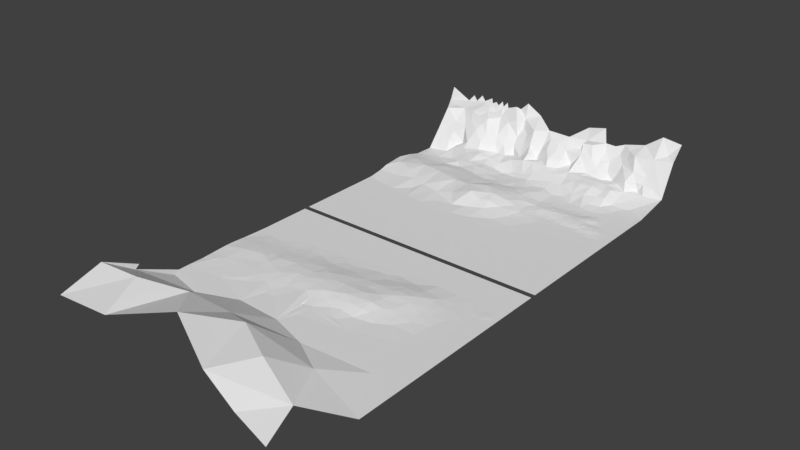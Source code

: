 # Source: CheckPoint.blend  (saved by Blender 2.78.0; exported with 4.5.12 LTS)
import bpy
from mathutils import Matrix  # noqa: F401  (used for matrix-valued properties, if any)

bpy.ops.wm.read_factory_settings(use_empty=True)
scene = bpy.context.scene
scene.name = 'Scene'

# ---- collections
col_collection_1 = bpy.data.collections.new('Collection 1'); scene.collection.children.link(col_collection_1)

# ---- materials (node trees are filled in below, after node groups)
mat_droga = bpy.data.materials.new('Droga')
mat_droga.alpha_threshold = 0.0
mat_droga.use_transparent_shadow = False
mat_droga.roughness = 0.5
mat_trawa = bpy.data.materials.new('Trawa')
mat_trawa.alpha_threshold = 0.0
mat_trawa.use_transparent_shadow = False
mat_trawa.roughness = 0.5
mat_chodnik = bpy.data.materials.new('Chodnik')
mat_chodnik.alpha_threshold = 0.0
mat_chodnik.use_transparent_shadow = False
mat_chodnik.roughness = 0.5
mat_kraweznik = bpy.data.materials.new('Kraweznik')
mat_kraweznik.alpha_threshold = 0.0
mat_kraweznik.use_transparent_shadow = False
mat_kraweznik.roughness = 0.5
mat_skala = bpy.data.materials.new('Skala')
mat_skala.alpha_threshold = 0.0
mat_skala.use_transparent_shadow = False
mat_skala.roughness = 0.5

# ---- material node trees

# ---- world
world_world = bpy.data.worlds.new('World'); scene.world = world_world
world_world.color = (0.05088, 0.05088, 0.05088)
world_world.use_sun_shadow = False
world_world.sun_shadow_jitter_overblur = 0.0
world_world.cycles.sampling_method = 'MANUAL'

# ---- meshes
me_plane = bpy.data.meshes.new('Plane')
me_plane.from_pydata([(-91.87, 13.09, -105.2), (-82.29, 13.36, -108.6), (-69.45, 16.01, -108.4), (-76.79, 12.59, -107.2), (-121.5, 1.576, -78.54), (-83.23, 2.926, -94.82), (-101.1, 1.616, -78.96), (-9.047, 1.602, -101.2), (-96.25, 16.64, -105.1), (-94.9, 5.416, -92.75), (-102.2, 1.78, -85.98), (-111.8, 0.4187, -84.63), (-59.07, 3.839, -65.5), (-105.7, 5.224, -94.84), (-10.07, 11.26, -111.3), (-14.58, 15.19, -112.3), (-100.9, 16.79, -103.8), (-92.42, 3.733, -89.95), (-112.7, 3.38, -95.12), (-4.445, 11.22, -111.6), (-108.4, 17.23, -104.6), (-104.3, 19.88, -105.6), (-91.86, 9.225, -103.2), (-117.5, 5.233, -97.88), (-116.8, 14.8, -102.7), (-46.02, 9.956, -104.6), (-110.7, 13.36, -102.6), (-88.95, -0.03156, 76.59), (-45.7, 15.1, 132.5), (-10.46, -0.03292, -72.47), (-71.97, 21.96, 120.8), (-29.6, 5.642, 133.8), (-99.24, 15.53, 132.7), (-67.02, 0.03785, 77.7), (-48.53, 0.156, 83.6), (4.394e-06, -0.03293, 104.6), (-126.8, 11.18, 95.67), (-14.78, -0.03297, 81.48), (-126.8, 13.66, 132.9), (-30.18, 2.407, 95.13), (-72.02, 10.17, 96.2), (-13.13, 0.4706, 135.6), (-18.47, 4.211, 117.3), (3.695e-06, -0.03293, 88.31), (-37.18, 13.85, 112.7), (-124.5, 0.1945, 80.32), (-126.8, 19.57, 113.1), (-101.1, 1.417, 48.93), (-71.81, 2.069, 51.07), (-114.0, 0.5865, 59.33), (-62.16, 2.676, 43.64), (-32.79, 0.06941, 58.05), (-121.9, 0.6778, 62.13), (-61.06, 1.484, 55.26), (-4.523, 1.602, -102.2), (-61.06, 2.516, 50.69), (-55.2, 1.975, 38.54), (-40.71, 0.1669, 56.78), (-110.7, 0.7652, 58.01), (-36.19, 0.1055, 55.77), (-109.5, 0.4814, 62.39), (-77.61, 2.112, 48.43), (-55.41, 0.216, 63.14), (-58.8, 0.08142, 64.92), (-41.26, 1.211, 51.84), (-92.28, 1.43, 46.62), (-121.0, 9.808, -99.59), (-56.53, 1.869, 53.75), (-85.94, -0.02922, 66.95), (-63.33, 0.1987, 61.87), (-78.03, 1.78, 51.96), (-60.39, 1.988, 38.6), (-65.19, 2.583, 47.89), (-13.42, 1.705, -100.2), (-78.67, 1.459, 36.79), (-99.94, 0.6504, 62.79), (-118.0, 1.11, 51.78), (-86.23, 0.8475, 57.62), (-87.08, 1.283, 54.0), (-126.8, 0.1775, 63.4), (-104.6, 1.058, 50.83), (-90.47, 1.425, 51.71), (-17.55, 0.09049, 26.93), (-13.16, -0.0312, 19.96), (-65.59, 2.393, 52.21), (-29.1, -0.03022, 17.39), (-94.99, 0.387, -47.15), (-20.81, 0.09066, 23.42), (-58.5, 0.06996, -44.07), (-22.16, 0.4532, 41.78), (-52.01, 0.8824, 56.79), (-44.79, 1.678, 52.51), (-27.14, -0.033, 70.0), (-97.25, 0.82, 58.32), (-76.9, 1.067, 56.79), (-15.89, 0.09326, 30.7), (-76.51, -0.03313, 16.62), (-21.55, 0.43, 37.09), (-13.72, -0.03076, 19.58), (-13.72, -0.002051, 20.6), (-81.42, 0.7272, 57.81), (-76.9, -0.03313, 15.09), (-112.1, 1.46, 46.5), (-126.8, 9.623, 97.72), (-67.85, 0.1107, 62.89), (-56.54, 0.5715, 58.31), (-50.17, 2.727, 48.11), (-122.9, 0.6122, 57.24), (-103.1, 0.8641, 58.29), (-85.94, 0.1756, 62.89), (-111.8, 0.9715, 53.62), (-26.57, 0.8532, 29.71), (-66.09, 3.652, -54.35), (-26.76, 1.042, 34.22), (-88.77, 15.23, 101.4), (-67.85, -0.03311, 0.2602), (-81.42, -0.03314, 15.09), (-117.5, 1.418, 47.28), (-126.8, 0.2527, 69.98), (-85.09, 1.448, 38.05), (-76.9, -0.03311, 19.16), (-76.9, -0.03313, 0.2602), (-76.9, -0.03313, 14.07), (-1.131, -0.03293, -73.78), (-76.9, -0.03313, 12.04), (-76.71, 16.24, -109.1), (-6.785, -0.03294, -75.65), (-121.5, 0.01175, -90.74), (-119.7, 0.5631, 37.65), (-84.92, 0.1822, 30.08), (-48.73, -0.03295, 18.25), (-9.084, 23.6, -118.5), (-57.52, 0.04547, 23.68), (-30.41, 5.879, -95.94), (-39.71, -0.03179, 16.31), (-31.66, -0.03301, 0.2602), (-49.56, -0.03306, 13.3), (-59.79, 9.49, -102.4), (-93.28, -0.01331, 26.18), (-72.24, 0.02051, 23.03), (-113.4, 0.3927, 35.42), (-84.72, 0.1142, 26.38), (-75.94, 0.08075, 26.2), (-67.85, -0.03311, 14.07), (-35.39, -0.03177, 12.0), (-87.2, 0.6634, 33.34), (-9.047, -0.03295, -56.3), (-96.61, 0.3265, 32.72), (-40.71, -0.03303, 0.2602), (-126.0, 0.1462, 34.08), (-37.95, -0.0324, 11.63), (-60.32, 0.7232, 28.59), (-94.69, 0.2489, 29.75), (-16.57, 0.1281, -61.96), (-67.69, 0.05663, 25.29), (-70.79, 0.1908, 27.77), (-5.195, 6.242, -109.5), (-54.75, 2.345, -73.1), (-81.42, -0.03314, 0.2602), (-62.67, -0.03058, 18.33), (-63.33, -0.03309, 0.2602), (-100.7, -0.0332, 24.56), (-35.04, 0.8649, 24.65), (-126.8, 0.7291, 44.35), (-74.98, -0.0331, 21.55), (-79.45, 2.048, 43.93), (-67.35, 5.132, -58.9), (-47.14, 0.03898, 21.45), (-81.42, -0.03314, 13.06), (-126.8, 0.7026, 45.35), (-124.8, 0.8163, 45.55), (-54.31, 2.111, -78.07), (-126.8, 0.1429, 32.32), (-47.69, 0.7879, 26.04), (-53.45, -0.03304, 15.97), (-72.38, 1.437, 55.77), (-13.0, -0.03258, -78.96), (-114.0, 0.3744, 63.4), (-126.8, 0.39, 39.0), (-42.22, 10.44, -107.3), (-124.1, 0.1617, 34.99), (-116.3, -0.03324, 17.12), (-122.3, 0.5089, -84.13), (-40.51, -0.03303, 11.27), (-122.7, 13.88, -101.0), (-126.8, -0.03328, 25.65), (-6.22, -0.03294, -74.21), (-126.8, -0.03329, 13.06), (-126.8, -0.03327, 0.2602), (-90.47, 0.387, -46.13), (-56.3, 2.864, -69.45), (-84.29, 3.018, -59.22), (-5.654, -0.03294, -79.04), (-107.2, -0.03322, 0.2602), (-90.47, -0.03317, 0.2602), (-85.32, 3.636, -83.95), (-97.45, 13.19, -102.6), (-124.1, -0.02669, 29.17), (-123.9, 4.905, -96.69), (-90.47, -0.03317, 15.09), (-112.9, 2.527, -74.04), (-112.5, 16.63, -105.0), (-30.25, 8.379, -110.0), (-51.27, 4.959, -98.73), (-21.53, 3.394, -93.44), (-118.5, -0.01206, 29.86), (-81.42, -0.02938, 65.94), (-99.74, 0.02241, 29.67), (-53.57, 13.79, -108.7), (-103.8, 0.4884, 35.62), (-116.3, -0.03324, 13.06), (-115.3, 1.005, 40.31), (-74.17, 2.216, 40.24), (-107.9, 0.127, 69.53), (-118.5, 0.7757, 56.28), (-91.06, 1.515, 42.06), (-105.5, -0.03321, 25.39), (-26.23, 0.9538, -86.82), (-111.5, 0.01305, 30.53), (-89.3, 0.00928, 28.63), (-101.6, -0.0332, 19.41), (-97.25, -0.03319, 23.73), (-117.0, -0.03324, 23.0), (-123.3, 0.7475, 41.4), (-99.48, 1.537, 43.85), (-99.51, -0.03319, 17.12), (-71.25, 2.59, 46.36), (-46.51, 0.9258, -59.7), (-88.21, 3.145, -73.68), (-126.8, -0.03327, 19.16), (-80.53, 0.4362, 31.52), (-88.91, -0.03316, 21.22), (-126.8, 0.1912, 76.33), (-92.14, 0.8169, 35.76), (-126.8, 0.8184, 49.7), (-72.73, 0.7165, 31.74), (-57.97, -0.03305, 16.98), (-43.31, 6.459, -103.6), (-95.59, 3.757, -86.29), (-68.53, -0.03311, 19.87), (-34.13, 3.846, -93.49), (-41.09, 4.967, -97.22), (-81.42, -0.0331, 23.23), (-41.83, 2.238, 32.94), (-93.0, 1.717, -80.42), (-49.76, 0.05421, 62.88), (-103.8, 0.3679, 66.2), (-13.43, 19.13, -113.5), (-80.64, -0.03314, 18.16), (-45.23, 0.259, 57.8), (-76.9, 0.6056, 60.85), (-16.78, 1.339, 99.3), (-50.5, 1.927, 33.87), (-49.95, 1.34, -74.58), (-49.74, 2.039, 52.74), (-41.31, 2.481, 37.58), (-62.02, -0.00849, 23.6), (-58.61, 1.361, 33.59), (-107.6, 19.24, 111.3), (-67.45, 2.089, 37.66), (-93.86, 1.123, 55.02), (-18.09, -0.02953, 51.7), (-50.84, 3.174, -93.48), (-34.8, 15.79, -114.8), (-46.57, 4.369, -98.43), (-96.69, 0.3461, 64.54), (-121.5, 0.03135, -94.79), (-108.9, 0.3465, 66.84), (-2.262, -0.03293, -82.94), (-64.46, 1.177, 57.04), (-107.5, 0.9433, 55.96), (-41.65, 0.1368, 21.98), (-67.85, 0.7536, 58.82), (-40.99, -0.03303, 66.13), (-126.8, 0.405, 58.19), (-9.492, 15.22, -112.9), (-90.47, 0.5805, 59.85), (-66.78, 0.6625, 30.62), (-44.36, 2.558, 47.21), (-106.7, 1.472, 45.72), (-52.62, -0.02484, 20.91), (-42.36, 1.507, 28.33), (-49.11, 13.37, -108.8), (-121.9, 1.132, 48.49), (-57.72, 12.68, -106.1), (-32.85, 1.916, 37.13), (-53.43, 0.4136, 26.59), (-72.37, -0.03312, 15.09), (-12.65, 0.0006048, -93.71), (-107.2, -0.03322, 15.09), (-63.33, -0.03309, 13.06), (-54.28, -0.03307, 11.02), (-104.7, 0.1496, 30.51), (-100.1, 0.98, 38.72), (-79.16, 0.05934, -42.48), (-63.33, -0.03304, 70.0), (-89.32, 3.416, -69.5), (-25.44, 0.4012, 46.74), (-34.59, -0.03012, 17.05), (-4.523, 3.237, -107.5), (-26.39, 0.4497, 25.21), (-107.6, 0.1679, 84.31), (-16.51, 12.19, -109.5), (-56.53, 2.898, 49.18), (-23.61, -0.03242, 17.73), (-21.17, 0.2461, 29.62), (-30.5, 1.494, 29.47), (-124.1, 0.4313, 63.09), (-27.14, -0.033, 61.87), (-109.2, 1.182, 49.67), (-86.84, 12.89, -106.5), (-77.23, 3.715, -55.12), (-21.43, 11.14, -109.2), (-31.6, 5.109, -106.3), (-31.48, 12.61, -113.4), (-36.96, 5.289, -95.87), (-100.7, 1.006, 54.04), (-111.0, 1.318, 43.01), (-54.28, -0.03307, 0.2602), (-98.66, 0.5788, 35.69), (-45.23, -0.03305, 0.2602), (-95.81, 1.199, 39.81), (-40.48, 19.59, -115.4), (-86.31, 1.808, 44.04), (-122.4, 0.7629, 52.99), (-103.9, 1.09, 41.47), (-12.44, -0.03296, 18.9), (-3.213e-06, 11.35, -112.5), (-36.42, 1.707, 28.9), (-67.43, 2.587, 43.47), (-63.03, 1.698, 35.63), (-39.01, 1.715, 47.16), (-35.69, 0.8926, 50.28), (-10.6, 7.308, -109.6), (-88.75, 2.429, -58.2), (-10.18, -0.03295, 20.43), (-42.84, 2.272, 42.4), (-14.7, -0.03296, 19.41), (-12.44, -0.03296, 20.94), (-45.97, 2.416, 40.53), (-13.57, -0.03296, 20.17), (-109.6, 0.6823, 37.97), (-11.31, -0.03295, 17.63), (-35.9, 2.31, 33.51), (-28.27, 0.06942, 57.04), (-56.39, 2.703, 43.56), (-50.57, 2.075, 38.66), (-7.916, -0.02482, 21.95), (-108.4, 2.262, -75.05), (-114.0, 2.819, -98.87), (-3.392, -0.0005329, 25.0), (-10.18, 0.02715, 24.5), (-5.089, -0.03294, -58.76), (-3.392, -0.03293, 16.87), (-7.916, -0.02869, 26.02), (-3.392, -0.03178, 20.94), (-5.654, -0.03294, 19.41), (-1.131, -0.03293, 22.46), (-1.131, -0.03293, 18.39), (-5.654, -0.0325, 27.55), (-40.81, 0.4381, -87.1), (-5.654, 0.07197, 23.48), (-1.131, -0.03293, 26.53), (-103.1, 13.74, -101.5), (-42.86, 16.07, -110.3), (-7.916, -0.03295, 28.05), (-10.18, -0.03027, 22.46), (-1.131, -0.03293, 20.43), (-3.392, -0.03293, 18.9), (-58.42, 16.11, -109.3), (-74.87, 2.656, -51.0), (-1.131, -0.03293, 24.5), (-5.654, 0.001006, 21.44), (-5.654, 0.04463, 25.51), (-5.654, -0.03294, 17.38), (-3.392, -0.03276, 27.04), (-3.392, 0.008149, 22.97), (-7.916, -0.001464, 23.99), (-2.223, 7.227, -110.1), (-7.916, -0.03295, 19.92), (8.109e-07, -0.03292, 21.19), (-4.523, -0.03294, 18.14), (-14.71, 7.763, -109.1), (-4.523, -0.01171, 26.27), (-23.75, 0.07115, 51.95), (-62.9, 17.01, -109.7), (-9.047, -0.03114, 23.22), (6.361e-07, -0.03292, 17.12), (9.857e-07, -0.03292, 25.26), (-45.9, 2.268, 35.72), (-4.523, 0.03393, 22.21), (-9.047, -0.03295, 19.16), (-23.75, 0.06943, 56.02), (-24.71, 4.459, -96.64), (-11.31, -0.03237, 21.7), (-2.262, -0.03293, 27.8), (-6.785, -0.03294, 28.82), (-2.262, -0.03293, 15.6), (-6.785, 0.0497, 24.75), (-6.785, -0.03294, 16.61), (-2.262, -0.03293, 19.66), (-116.9, 0.3843, 35.08), (-6.785, -0.0303, 20.68), (-2.262, -0.02811, 23.73), (-2.262, -0.03293, 29.83), (-2.262, -0.0328, 21.7), (-22.1, 15.71, -113.3), (-23.05, 5.521, -106.9), (-13.38, 3.403, -105.3), (-35.93, 12.7, -112.4), (-6.785, -0.03294, 18.65), (-6.785, -0.02806, 26.78), (-6.785, -0.03294, 14.58), (-2.262, -0.03293, 17.63), (-11.31, -0.03295, 19.67), (-33.62, 0.6609, -87.89), (-6.785, -0.03294, 30.85), (-123.3, 9.393, -98.83), (-24.57, 9.491, -110.0), (-17.47, 2.477, -99.0), (-23.99, 12.86, -112.6), (-2.262, -0.03262, 25.77), (-35.7, 9.447, -108.4), (-30.71, 1.206, 42.4), (-41.81, 2.223, -92.01), (-6.785, 0.04443, 22.72), (-59.76, 19.9, -112.0), (-38.25, 1.934, 41.2), (7.235e-07, -0.03292, 19.16), (-9.047, -0.03295, 21.19), (1.073e-06, -0.03292, 27.29), (-83.69, 1.837, 48.15), (-4.523, -0.03294, 32.38), (-46.43, 1.726, 31.1), (-65.21, 9.629, -105.4), (-51.27, 21.44, -116.6), (-13.57, -0.03296, 18.14), (-4.523, 0.06572, 24.24), (-4.523, -0.03294, 16.11), (-13.57, -0.03296, 14.07), (-26.23, 0.8728, 40.0), (-4.523, -0.03264, 20.17), (-98.86, 9.059, -100.1), (-4.523, -0.03294, 36.44), (-4.523, -0.03294, -69.88), (-107.6, 0.1919, 33.07), (-10.6, -0.02019, 31.77), (-14.42, -0.03296, -57.45), (-13.94, -0.02573, 24.23), (-13.57, -0.03296, -80.4), (-12.86, 21.01, -117.2), (-4.523, -0.03294, 12.04), (-116.0, 9.946, -100.3), (-4.523, -0.03294, 28.31), (-31.31, 0.9169, 47.13), (-16.61, 0.04755, 37.07), (5.487e-07, -0.03292, 15.09), (-62.12, 0.7149, -46.57), (-17.27, -0.03125, 16.69), (-27.14, -0.033, 0.2602), (-11.31, -0.02981, -74.63), (-76.61, 20.8, -110.8), (1.248e-06, -0.03292, 31.36), (-30.49, 0.1937, 21.13), (-49.62, 19.51, -113.4), (-78.58, 2.872, -75.23), (-46.8, 15.65, -112.2), (-30.86, 19.39, -116.9), (-29.91, 1.34, -86.81), (-62.77, 12.89, -106.1), (-9.047, -0.03295, 0.2602), (-27.14, -0.033, 13.06), (-124.9, 10.2, -98.81), (-38.25, 15.73, -112.0), (-66.64, 12.64, -108.6), (-55.51, 4.817, -96.77), (-45.21, 0.7215, -79.88), (-9.047, -0.03295, 41.53), (-29.4, 0.1718, 52.21), (-39.21, 13.1, -109.5), (-72.4, 12.53, -105.5), (-81.05, 17.57, -111.6), (-126.8, 0.4767, 54.95), (-9.047, -0.03295, 49.66), (-50.63, 2.799, 43.47), (2.297e-06, -0.03293, 55.77), (-70.94, 9.529, -101.8), (-83.68, 0.4796, -49.78), (-18.09, -0.03297, 0.2602), (-96.55, 1.352, 50.66), (-40.71, 0.0518, 60.85), (-45.14, 13.41, -108.8), (-27.49, 16.41, -115.9), (-9.047, -0.02236, 25.26), (-9.047, -0.03295, 17.12), (8.983e-07, -0.03292, 23.22), (-5.654, -0.03294, -72.76), (-88.35, 3.302, -88.85), (-18.09, -0.03297, 11.02), (-18.09, 0.05543, 43.56), (-55.4, 2.153, -56.15), (-22.11, 4.792, -103.3), (-2.262, -0.03293, -76.66), (-18.09, -0.03297, 59.83), (-36.19, -0.03302, 0.2602), (-2.262, -0.03293, -64.11), (-44.83, -0.03304, 15.58), (-1.696, -0.03293, -62.66), (-72.37, -0.03312, 0.2602), (-65.43, 1.22, -49.66), (-63.7, 7.044, -103.2), (-61.37, 3.724, -55.72), (-53.81, 9.763, -104.7), (1.597e-06, -0.03292, 39.49), (-55.75, 15.82, 103.4), (-35.2, 1.606, 44.8), (-18.52, 8.213, -106.2), (-82.3, 9.383, -106.1), (2.996e-06, -0.03293, 72.04), (-82.56, 1.301, 52.98), (-76.19, 3.525, -72.21), (-75.53, 4.138, -67.8), (-1.131, -0.03293, -61.22), (-13.57, -0.03296, -55.28), (-87.14, 8.998, -104.1), (-3.393, -0.03294, -73.27), (-9.612, -0.01876, -70.3), (-70.96, 5.134, -61.18), (-7.35, -0.03295, -77.09), (-81.36, 3.038, -80.25), (-42.97, 0.3938, -56.9), (-20.35, 0.905, -72.6), (-21.87, 5.086, -99.03), (-42.97, 0.5012, -58.98), (-50.42, 1.897, -82.01), (-7.916, -0.03138, -59.69), (-77.78, 0.2977, -90.96), (-71.03, 3.267, -73.48), (-94.6, 5.024, -100.3), (-42.41, 0.1846, -52.87), (-22.62, -0.03299, -59.53), (-73.74, 1.618, -92.9), (-20.25, 0.06904, -62.71), (-98.07, 22.04, -111.5), (-44.1, 0.1844, -50.36), (-31.42, 2.775, -90.65), (-40.71, 0.1849, -55.37), (-111.1, 4.647, -101.6), (-9.047, -0.03295, -75.14), (-35.72, 0.05493, -63.56), (-39.56, 6.728, -105.9), (-49.76, 1.46, -57.41), (-50.99, 1.653, -87.17), (-31.95, -0.01857, -60.04), (-13.57, -0.03296, -49.0), (-15.82, 0.7518, -67.31), (-115.3, 20.99, -108.1), (-33.48, 1.154, -69.37), (-15.05, 0.3817, -63.38), (-68.49, 2.167, -76.3), (-10.74, 0.3881, -63.76), (-1.908e-06, -0.03293, -52.05), (-24.88, -0.03299, -59.02), (-111.4, 24.28, -113.5), (-28.84, -0.033, -54.99), (-45.27, 0.6638, -85.09), (-24.88, -0.03299, -52.74), (-23.74, 0.9296, -68.67), (-30.68, 0.8204, -71.99), (-31.54, 0.7391, -66.97), (-39.28, 0.5356, -65.63), (-14.7, 0.09121, -77.01), (-11.31, -0.03296, -80.91), (-13.0, 0.2078, -69.53), (-32.77, 0.1852, -64.26), (-33.63, 0.8042, -67.5), (-72.12, 1.341, -84.45), (-19.79, 0.8138, -74.29), (-34.09, 0.6004, -73.96), (-20.35, 0.8232, -66.29), (-26.01, -0.02237, -61.91), (-4.523, -0.03294, -51.04), (-28.6, 0.1417, -83.11), (-27.7, 0.04629, -63.09), (-6.785, -0.03294, -81.93), (-12.43, 0.611, -64.94), (-18.09, -0.03285, -60.55), (-26.29, 0.2087, -75.19), (-26.57, 0.7074, -66.46), (-51.3, 2.129, -68.39), (-25.16, 0.7053, -72.3), (-47.07, 6.256, -101.7), (-31.66, 0.1542, -76.34), (-45.16, 19.06, -110.5), (-11.3, 0.3169, -68.34), (-18.09, 0.8689, -73.11), (-33.97, 0.2639, -77.38), (-22.05, -0.001089, -76.93), (-14.7, 0.1832, -70.73), (-83.32, 21.6, -109.0), (-23.75, -0.03297, -78.11), (-40.55, 19.23, -111.5), (-40.73, 6.541, -101.0), (-39.38, 0.4952, -78.98), (-36.29, 1.077, -71.78), (-42.42, 0.7685, -65.32), (-2.077e-06, -0.03293, -64.61), (-2.262, -0.03293, -70.39), (-4.523, -0.03256, -63.6), (-2.262, -0.03293, -57.83), (-16.96, -0.03297, -57.66), (-11.31, -0.03296, -55.79), (-20.36, -0.03298, -53.76), (-17.73, 0.7936, -67.86), (-17.34, 0.7811, -65.89), (-21.49, -0.03298, -56.64), (-12.44, -0.03285, -58.68), (-43.25, 0.6813, -63.6), (-23.75, 0.2797, -74.97), (-36.31, 0.611, -74.47), (-24.88, 0.5743, -65.28), (-33.36, -0.02555, -53.97), (-35.33, 1.13, -68.71), (-13.57, 0.1391, -74.12), (-40.71, 0.3997, -59.53), (-36.75, -0.004143, -61.57), (-27.13, 0.8894, -71.06), (-12.44, -0.03296, -52.4), (-29.4, 0.2314, -64.27), (-28.26, 0.4659, -73.95), (-20.36, -0.03293, -78.88), (-17.51, 0.7302, -93.4), (-38.8, 0.1995, -61.19), (-49.31, 0.5441, -51.89), (-65.37, 3.38, -72.07), (-3.393, -0.03294, -66.99), (-16.82, -0.03172, -80.06), (-32.23, 0.005909, -62.59), (-34.26, 0.9876, -72.08), (-39.58, -0.0186, -51.47), (-2.161e-06, -0.03293, -70.89), (-39.01, 0.2152, -63.09), (-19.79, -0.03298, -58.59), (-45.93, 2.55, -93.18), (-20.14, -0.03288, -60.67), (-85.07, 25.61, -115.1), (-67.32, 2.704, -92.02), (-15.55, -0.03005, -60.33), (-7.915, 0.1401, -65.97), (-20.92, 0.5288, -64.6), (-31.17, 6.288, -101.6), (-19.22, 0.8548, -69.7), (-16.71, -0.03276, -84.11), (-9.047, -0.03295, -87.7), (-64.42, 1.435, -79.34), (-12.44, -0.02863, -77.52), (-51.02, 1.984, -61.73), (-62.28, 4.077, -93.56), (-37.71, 1.911, -90.84), (-3.393, -0.03293, -60.71), (-6.785, -0.03294, -56.81), (-34.69, 0.4392, -65.54), (-18.66, 0.05274, -77.69), (-19.78, 0.8602, -67.99), (-14.13, -0.02837, -88.07), (-4.523, -0.03294, -76.16), (-29.95, 0.963, -68.84), (-7.916, -0.03295, -53.41), (-85.08, 4.53, -102.1), (-5.654, -0.03294, -60.2), (-29.86, -0.02794, -58.62), (-9.045, 0.1497, -62.58), (-6.785, 0.008338, -63.09), (-40.99, 0.407, -62.07), (-28.26, 0.7836, -67.65), (-38.08, 0.5574, -75.24), (-23.75, 0.01618, -62.41), (-13.29, -0.03296, -82.82), (-31.18, 0.5023, -73.95), (-15.83, 0.5407, -73.61), (-21.69, 0.9242, -68.54), (-28.69, -0.02537, -78.18), (-109.1, 23.68, -112.2), (-59.07, 1.735, -81.89), (-43.04, 0.614, -61.69), (-45.23, 0.4953, -56.34), (-10.17, 0.408, -65.46), (-37.03, 0.04111, -59.41), (-29.38, 1.019, -70.54), (-94.87, 24.98, -113.7), (-86.66, 22.05, -110.1), (-103.1, 27.06, -115.2), (-16.96, 0.5573, -70.21), (-37.59, 0.1965, -64.49), (-101.6, 25.15, -113.7), (-13.57, 0.0925, -61.56), (-5.654, -0.02274, -66.48), (-22.05, -0.03017, -61.23), (-16.96, 0.4244, -63.93), (-19.08, 0.5635, -64.62), (-47.68, 1.149, -66.34), (-67.89, 6.02, -105.0), (-105.7, 23.53, -110.9), (-15.83, -0.03297, -54.77), (-96.25, 22.98, -112.1), (-75.96, 5.792, -102.4), (-44.35, 1.003, -70.07), (-45.22, 0.705, -74.73), (-21.21, 0.6695, -88.34), (-21.49, 0.3003, -75.48), (-120.8, 20.93, -108.7), (-98.5, 20.07, -105.1), (-22.84, 0.5132, -64.71), (-6.785, -0.03064, -69.37), (-38.45, 0.1908, -58.0), (-31.66, -0.02555, -57.5), (-39.58, 1.094, -68.77), (-39.58, 0.1878, -56.69), (-27.14, 0.4049, -64.78), (-109.0, 27.31, -114.8), (-56.9, 1.565, -85.74), (-120.7, 22.85, -112.0), (-35.06, -0.02556, -50.45), (-12.44, -0.009579, -71.24), (-63.05, 4.395, -66.87), (-97.76, 25.04, -113.4), (-28.98, -0.02765, -60.97), (-2.246e-06, -0.03293, -77.17), (-16.96, 0.3309, -76.5), (-18.52, 0.04553, -62.41), (-103.4, 24.14, -113.2), (-93.48, 27.0, -115.2), (-10.18, -0.03295, -78.03), (-15.27, 0.3496, -75.31), (-113.8, 22.97, -111.5), (-25.44, 0.9894, -69.86), (-34.21, -0.01485, -59.53), (-1.993e-06, -0.03293, -58.33), (-49.71, 7.447, -108.1), (-7.916, -0.03295, -72.25), (-113.6, 26.59, -114.0), (-66.59, 7.11, -99.81), (-16.4, 0.5788, -71.92), (-102.3, 23.67, -111.6), (-22.61, 0.8366, -72.09), (-46.36, 0.7094, -56.09), (-13.0, 0.4404, -63.25), (-88.62, 24.53, -112.7), (-20.92, 0.9394, -70.89), (-13.56, 0.5963, -67.83), (-19.22, 0.4181, -75.99), (-22.79, -0.03263, -81.83), (-11.87, -0.02577, -76.07), (-93.36, 22.96, -112.3), (-8.763, 0.08697, -68.14), (-34.49, -0.005808, -62.08), (-61.06, 3.435, -70.36), (-90.01, 22.51, -111.2), (-26.0, 0.8466, -68.16), (-10.18, -0.03013, -59.19), (-11.02, 0.1039, -61.35), (-87.24, 26.55, -114.3), (-65.97, 1.38, -85.06), (-96.38, 27.0, -115.0), (-99.76, 26.12, -114.3), (-107.2, -0.03322, -15.09), (-55.73, 3.41, -61.88), (-80.95, 22.2, -113.4), (-22.25, 19.82, -115.4), (-85.28, 24.07, -111.6), (-37.29, 0.6276, -66.64), (-62.73, 5.019, -61.0), (-62.64, 2.154, -89.09), (-34.73, 0.006291, -83.24), (-59.1, 6.37, -100.2), (-71.57, 6.744, -98.49), (-78.07, 1.307, -86.31), (-27.14, -0.033, -58.51), (-54.27, 6.019, -102.8), (-60.33, 2.373, -75.51), (-73.22, 2.06, -79.31), (-90.17, 4.353, -102.8), (-25.72, 3.03, -92.29), (-116.3, 0.02404, -87.68), (-99.69, 0.7043, -83.09), (-81.12, 4.778, -104.6), (-36.19, -0.0181, -56.48), (-107.8, 1.103, -88.3), (-88.05, 20.03, -108.5), (-9.046, 3.237, -106.5), (-81.04, 29.51, -115.4), (-123.1, 20.41, -103.8), (-126.8, 28.18, -113.9), (-39.58, -0.03303, -38.91), (-33.93, -0.03302, -44.43), (-106.3, 6.927, -98.62), (-53.08, 1.238, -52.76), (-45.23, 0.3879, -54.27), (-72.37, -0.03312, -31.54), (-58.8, -0.03308, -34.59), (-53.68, 0.1628, -46.26), (-81.69, 2.14, -54.29), (-22.62, -0.03299, -46.97), (-42.97, -0.01911, -46.46), (-70.06, 0.8151, -48.26), (-54.28, -0.03307, -19.16), (-67.85, -0.03311, -32.55), (-55.98, 2.772, -91.23), (-73.81, 24.59, -116.2), (-72.37, -0.03312, -15.09), (-36.19, -0.03302, -23.22), (-78.77, 5.008, -62.21), (-70.02, 5.568, -65.49), (-85.94, -0.01438, -45.11), (-35.4, 5.764, -105.8), (-60.74, 1.663, -51.02), (-90.47, -0.03317, -39.85), (-116.3, -0.03324, -33.39), (-126.8, -0.03329, -25.26), (-76.92, 0.1797, -47.1), (-126.8, -0.03329, -29.32), (-126.8, -0.03329, -13.05), (-49.76, -0.03306, -36.62), (-85.94, -0.03316, -32.55), (-72.37, -0.03312, -39.85), (-81.42, -0.03314, -37.82), (-93.65, 20.65, -109.6), (-90.47, -0.03317, -27.29), (-126.8, -0.03326, -2.306), (-107.2, -0.03322, -2.306), (-54.28, -0.03307, -27.29), (-18.09, -0.03297, -35.43), (-126.8, -0.03327, -27.29), (-18.09, -0.03297, -19.16), (-108.9, 21.33, -106.8), (-89.81, 3.8, -95.41), (-63.33, -0.02291, -41.88), (-126.8, -0.03327, -19.16), (-36.19, -0.03302, -15.09), (-87.04, 4.051, -64.0), (-92.45, 3.143, -59.74), (-71.06, 0.7872, -90.07), (-65.37, 20.2, -111.6), (-35.96, 6.64, -100.1), (-86.28, 2.52, -77.61), (-102.7, 0.1117, -49.18), (-72.37, -0.03312, -2.306), (-100.1, 23.15, -112.3), (-99.51, 1.161, -54.44), (-114.0, -0.03324, -38.15), (-109.5, -0.03322, -43.41), (-112.9, 3.163, -61.48), (-99.51, -0.03319, -41.88), (-126.8, 1.978, -76.2), (-98.58, 5.353, -97.86), (-126.8, 1.079, -54.1), (-116.3, 1.339, -79.56), (-122.3, 3.43, -63.89), (-63.33, -0.03309, -25.26), (-118.5, 3.188, -72.77), (-109.5, 3.715, -68.52), (-102.7, 3.03, -74.29), (-94.99, 2.424, -76.32), (-99.52, 3.849, -66.99), (-91.04, 3.493, -83.95), (-81.42, 3.856, -71.04), (-107.2, 1.756, -56.47), (-72.12, 5.291, -56.16), (-126.8, 3.263, -69.15), (-126.8, 0.02249, -46.97), (-120.8, -0.02998, -44.94), (-116.3, 1.076, -54.44), (-126.8, -0.03327, -35.43), (-126.8, 2.353, -58.49), (-90.47, 0.8073, -52.41), (5.793e-06, -0.03293, 137.1), (0.0, -0.03292, -2.306), (-54.15, 19.6, -112.3), (0.0, -0.03292, 0.2602), (-72.27, 19.4, -108.3), (-2.996e-06, 26.32, -123.3), (-72.37, -0.03312, -23.22), (-17.97, 19.06, -112.5), (-3.09e-06, 3.237, -108.6), (-9.278, 28.01, -122.4), (-3.336e-06, 19.46, -116.5), (-126.8, 0.1905, -83.63), (-13.45, 3.351, -109.5), (-30.53, -0.03301, -51.47), (-27.03, 5.055, -109.0), (-4.181, 20.98, -119.3), (-9.047, -0.03295, -95.83), (-116.7, 0.428, -95.37), (-48.4, 23.28, -120.8), (-39.62, 24.91, -121.8), (-107.2, 0.8094, -81.59), (-126.8, 22.13, -111.3), (-111.5, 22.37, -110.2), (-100.9, 22.05, -108.7), (-39.71, 0.7691, -74.34), (-2.415e-06, -0.03293, -89.73), (-17.66, 3.74, -104.0), (-35.87, 19.75, -116.4), (-91.97, 24.98, -113.8), (-126.8, 0.001379, -93.79), (-78.13, 5.353, -98.37), (-31.63, 1.122, -70.03), (-1.739e-06, -0.03292, -39.49), (-36.19, -0.03302, -31.36), (-116.0, 23.56, -112.8), (-84.0, 1.672, -91.09), (-100.9, 4.71, -91.34), (-26.7, 5.583, -102.5), (-16.83, 22.81, -119.9), (-26.39, 21.04, -118.2), (-45.09, 19.42, -114.4), (-8.891, 19.2, -114.6), (-106.8, 25.02, -114.2), (-126.8, 3.693, -102.3), (-126.8, 1.813, -77.52), (-107.2, -0.03322, -31.36)], [], [(0, 310, 788), (517, 705, 3), (22, 538, 781), (26, 547, 795), (1, 788, 310), (739, 526, 713), (1, 3, 125), (480, 705, 486), (21, 898, 834), (385, 469, 369), (22, 0, 196), (13, 787, 911), (582, 468, 415), (348, 895, 856), (524, 668, 517), (382, 302, 516), (864, 497, 238), (516, 407, 901), (6, 862, 784), (776, 529, 780), (529, 195, 844), (176, 571, 655), (732, 752, 548), (1, 599, 788), (5, 910, 536), (862, 6, 861), (556, 791, 24), (54, 891, 900), (10, 787, 895), (238, 17, 9), (227, 633, 797), (310, 524, 517), (916, 275, 19), (348, 860, 861), (86, 874, 848), (474, 2, 480), (835, 781, 538), (288, 891, 73), (656, 766, 500), (9, 911, 238), (587, 681, 629), (697, 580, 540), (4, 856, 182), (10, 895, 784), (10, 784, 238), (699, 613, 579), (227, 656, 551), (266, 904, 127), (227, 797, 745), (854, 13, 911), (2, 474, 842), (26, 24, 452), (23, 452, 66), (517, 3, 1), (29, 623, 723), (856, 200, 348), (573, 594, 723), (729, 586, 698), (835, 17, 497), (196, 711, 16), (21, 711, 898), (534, 720, 683), (466, 491, 593), (16, 21, 20), (11, 895, 787), (447, 647, 610), (807, 475, 657), (602, 241, 843), (607, 444, 635), (795, 363, 26), (500, 815, 796), (196, 16, 363), (18, 795, 547), (18, 892, 783), (729, 699, 542), (633, 544, 797), (266, 892, 198), (657, 741, 646), (442, 538, 22), (491, 179, 479), (632, 673, 624), (452, 23, 547), (195, 529, 776), (0, 22, 524), (905, 5, 536), (537, 780, 465), (826, 711, 8), (783, 182, 856), (556, 20, 834), (253, 157, 589), (623, 460, 752), (14, 15, 302), (277, 235, 259), (484, 346, 56), (46, 38, 258), (27, 206, 68), (825, 294, 813), (70, 175, 48), (117, 283, 324), (801, 191, 874), (283, 234, 324), (273, 249, 245), (57, 59, 64), (48, 61, 70), (867, 527, 811), (42, 251, 39), (232, 45, 213), (184, 417, 66), (34, 92, 273), (182, 783, 127), (301, 103, 258), (105, 53, 69), (37, 518, 503), (573, 598, 749), (344, 478, 51), (259, 235, 212), (108, 270, 60), (352, 660, 609), (249, 91, 254), (50, 71, 259), (105, 67, 53), (258, 32, 114), (542, 676, 697), (517, 1, 310), (323, 165, 119), (118, 214, 52), (509, 815, 112), (776, 780, 576), (636, 630, 662), (643, 264, 203), (76, 117, 324), (117, 76, 110), (564, 888, 566), (904, 472, 918), (93, 260, 489), (807, 772, 720), (213, 75, 246), (867, 311, 370), (345, 50, 303), (254, 106, 303), (819, 370, 801), (131, 884, 913), (110, 309, 102), (65, 489, 81), (37, 35, 43), (40, 514, 34), (33, 175, 250), (213, 246, 267), (27, 68, 109), (900, 268, 727), (720, 772, 683), (44, 39, 514), (34, 33, 40), (37, 43, 518), (37, 503, 92), (33, 34, 273), (514, 30, 28), (103, 46, 258), (27, 109, 276), (88, 836, 822), (33, 295, 69), (556, 710, 791), (45, 301, 213), (36, 46, 103), (33, 104, 272), (118, 177, 49), (213, 265, 75), (175, 94, 250), (258, 114, 301), (815, 457, 800), (480, 879, 3), (179, 491, 25), (826, 8, 0), (94, 175, 70), (552, 720, 534), (33, 69, 104), (864, 238, 784), (60, 246, 108), (226, 212, 165), (74, 230, 119), (892, 349, 23), (223, 117, 211), (450, 913, 882), (865, 520, 465), (839, 334, 191), (819, 294, 824), (78, 431, 81), (500, 766, 771), (77, 519, 78), (346, 252, 56), (33, 27, 40), (33, 250, 206), (213, 27, 265), (301, 114, 27), (500, 796, 551), (668, 5, 905), (208, 512, 738), (789, 7, 54), (11, 783, 856), (419, 631, 73), (905, 536, 541), (39, 44, 42), (442, 363, 795), (284, 137, 512), (257, 330, 71), (316, 489, 47), (815, 509, 457), (77, 100, 519), (842, 385, 426), (110, 58, 270), (59, 57, 490), (812, 527, 166), (37, 251, 35), (28, 31, 42), (227, 617, 605), (251, 37, 39), (45, 232, 103), (605, 673, 641), (33, 273, 295), (836, 457, 804), (324, 234, 274), (208, 466, 877), (17, 835, 9), (514, 39, 34), (27, 33, 206), (501, 912, 532), (273, 245, 62), (605, 716, 706), (273, 490, 249), (527, 812, 811), (647, 586, 610), (566, 802, 612), (34, 37, 92), (114, 30, 40), (114, 40, 27), (766, 589, 190), (631, 419, 532), (192, 665, 268), (460, 548, 752), (28, 44, 514), (874, 189, 813), (131, 916, 890), (12, 771, 766), (701, 434, 474), (556, 834, 897), (472, 904, 198), (417, 198, 66), (349, 547, 23), (249, 57, 64), (156, 333, 789), (826, 898, 711), (114, 32, 30), (108, 75, 93), (274, 107, 324), (22, 781, 524), (234, 163, 169), (905, 541, 775), (104, 69, 272), (658, 315, 241), (656, 500, 551), (296, 862, 863), (4, 919, 859), (406, 882, 768), (118, 52, 307), (195, 864, 844), (702, 743, 917), (80, 309, 110), (303, 67, 254), (525, 607, 123), (826, 788, 757), (706, 589, 700), (262, 475, 807), (253, 171, 157), (608, 505, 635), (517, 785, 705), (505, 608, 507), (632, 687, 625), (500, 511, 815), (91, 278, 254), (126, 548, 186), (561, 737, 609), (683, 654, 779), (90, 245, 249), (68, 206, 109), (537, 520, 521), (756, 779, 634), (184, 791, 472), (505, 606, 635), (0, 8, 196), (879, 125, 3), (739, 186, 548), (444, 713, 635), (21, 834, 20), (911, 10, 238), (804, 112, 867), (465, 529, 844), (418, 889, 407), (263, 314, 492), (182, 886, 919), (523, 611, 447), (571, 176, 636), (170, 234, 283), (274, 307, 52), (198, 417, 472), (332, 59, 478), (20, 363, 16), (153, 558, 698), (156, 14, 333), (44, 28, 42), (509, 804, 457), (879, 461, 125), (269, 84, 175), (422, 814, 313), (507, 659, 522), (227, 530, 533), (671, 648, 686), (227, 685, 530), (654, 762, 559), (892, 266, 127), (834, 702, 897), (81, 260, 276), (420, 312, 302), (528, 732, 548), (12, 766, 190), (192, 584, 732), (656, 589, 766), (303, 55, 53), (497, 195, 910), (665, 186, 496), (751, 630, 652), (269, 69, 53), (72, 84, 55), (190, 589, 157), (213, 301, 27), (565, 360, 643), (450, 916, 131), (862, 244, 784), (867, 370, 804), (815, 511, 112), (776, 576, 841), (713, 444, 496), (895, 6, 784), (517, 668, 785), (77, 78, 276), (186, 739, 496), (40, 30, 514), (200, 860, 348), (273, 51, 59), (12, 756, 724), (80, 316, 47), (497, 910, 835), (244, 864, 784), (598, 573, 723), (208, 282, 466), (29, 739, 548), (72, 329, 226), (90, 105, 245), (442, 795, 854), (171, 253, 534), (26, 452, 547), (884, 131, 890), (511, 771, 112), (708, 204, 782), (23, 198, 892), (302, 382, 14), (296, 839, 865), (660, 146, 667), (752, 732, 655), (879, 2, 842), (418, 420, 202), (726, 580, 583), (657, 646, 772), (611, 523, 627), (596, 603, 619), (105, 62, 245), (61, 48, 226), (542, 649, 712), (565, 552, 534), (771, 166, 112), (487, 819, 801), (75, 265, 93), (756, 190, 157), (472, 791, 918), (7, 891, 54), (801, 311, 811), (652, 708, 751), (716, 899, 707), (852, 86, 848), (487, 874, 813), (313, 843, 650), (489, 65, 224), (703, 523, 447), (532, 393, 204), (327, 885, 19), (156, 378, 19), (334, 839, 840), (146, 611, 667), (100, 77, 109), (102, 117, 110), (537, 521, 812), (603, 360, 565), (606, 640, 607), (756, 12, 190), (760, 616, 759), (244, 862, 844), (15, 882, 302), (558, 695, 746), (545, 468, 217), (156, 883, 378), (839, 191, 811), (67, 303, 53), (555, 749, 598), (767, 481, 125), (739, 29, 526), (523, 703, 627), (156, 19, 14), (263, 902, 601), (659, 507, 608), (882, 247, 450), (490, 273, 59), (914, 467, 492), (346, 484, 339), (835, 668, 781), (316, 108, 93), (65, 215, 224), (860, 200, 859), (486, 775, 701), (329, 50, 259), (671, 535, 669), (633, 803, 544), (591, 25, 738), (208, 284, 512), (762, 683, 772), (556, 201, 20), (779, 171, 683), (836, 88, 457), (915, 466, 593), (311, 867, 811), (537, 559, 780), (385, 474, 469), (874, 487, 801), (510, 137, 434), (65, 323, 215), (257, 56, 252), (61, 431, 70), (713, 496, 739), (74, 212, 235), (393, 133, 782), (55, 303, 50), (370, 819, 804), (591, 237, 25), (247, 882, 15), (883, 54, 900), (259, 330, 277), (126, 665, 528), (206, 250, 100), (644, 540, 642), (633, 800, 803), (891, 288, 653), (91, 249, 64), (294, 819, 813), (127, 783, 892), (72, 55, 50), (283, 117, 223), (562, 777, 615), (322, 915, 601), (760, 695, 616), (26, 201, 24), (895, 11, 856), (339, 484, 278), (272, 69, 269), (59, 332, 64), (118, 213, 177), (137, 774, 778), (702, 898, 743), (699, 729, 698), (905, 775, 705), (484, 345, 303), (33, 272, 175), (520, 537, 465), (572, 655, 732), (581, 609, 660), (146, 660, 759), (854, 911, 9), (94, 100, 250), (65, 81, 431), (234, 170, 163), (145, 119, 230), (284, 208, 369), (301, 45, 103), (117, 102, 211), (330, 259, 71), (111, 300, 306), (95, 305, 455), (23, 66, 198), (113, 306, 285), (615, 777, 612), (644, 542, 697), (723, 623, 598), (352, 659, 669), (677, 636, 449), (455, 97, 499), (364, 601, 593), (644, 586, 542), (18, 783, 787), (248, 96, 101), (677, 652, 636), (422, 314, 409), (10, 911, 787), (916, 247, 15), (99, 458, 448), (558, 585, 555), (240, 133, 315), (82, 305, 95), (600, 597, 630), (901, 408, 887), (475, 774, 657), (191, 801, 811), (85, 298, 463), (331, 278, 64), (473, 409, 263), (422, 479, 550), (777, 564, 566), (560, 585, 746), (105, 90, 67), (87, 300, 305), (275, 916, 15), (616, 447, 611), (296, 228, 862), (707, 476, 534), (664, 677, 653), (109, 206, 100), (783, 11, 787), (600, 630, 751), (351, 99, 448), (913, 450, 131), (919, 4, 182), (334, 874, 191), (182, 127, 904), (83, 386, 366), (422, 202, 314), (464, 915, 893), (17, 238, 497), (89, 440, 297), (89, 499, 97), (893, 435, 464), (96, 287, 101), (499, 89, 297), (98, 458, 83), (440, 89, 97), (97, 305, 113), (323, 119, 215), (275, 14, 19), (98, 366, 394), (96, 248, 120), (85, 304, 471), (99, 351, 386), (465, 844, 865), (83, 458, 99), (532, 204, 631), (468, 545, 415), (407, 889, 912), (111, 113, 305), (775, 486, 705), (95, 446, 448), (60, 177, 213), (558, 555, 698), (461, 767, 125), (516, 312, 407), (706, 700, 605), (652, 664, 708), (240, 658, 545), (101, 287, 122), (510, 741, 774), (101, 116, 248), (804, 509, 112), (74, 119, 165), (133, 545, 782), (69, 63, 105), (82, 448, 87), (177, 60, 49), (56, 257, 71), (115, 290, 160), (65, 431, 323), (80, 279, 309), (124, 158, 168), (773, 415, 658), (143, 290, 115), (807, 720, 552), (179, 550, 479), (143, 287, 239), (778, 512, 137), (124, 287, 508), (262, 643, 203), (393, 532, 912), (795, 13, 854), (814, 422, 550), (406, 768, 492), (149, 178, 180), (681, 587, 600), (48, 175, 84), (550, 179, 25), (888, 564, 715), (121, 158, 124), (116, 199, 248), (171, 534, 683), (378, 883, 327), (162, 306, 300), (276, 78, 81), (422, 313, 202), (754, 713, 526), (756, 634, 724), (115, 508, 287), (120, 242, 164), (671, 760, 759), (907, 561, 581), (153, 586, 647), (232, 213, 118), (116, 101, 122), (686, 594, 585), (122, 287, 124), (856, 4, 859), (591, 738, 778), (150, 134, 144), (142, 242, 230), (173, 280, 286), (183, 506, 134), (596, 678, 592), (789, 408, 73), (20, 26, 363), (504, 150, 144), (132, 280, 236), (883, 299, 54), (887, 382, 516), (915, 464, 466), (700, 656, 227), (835, 538, 9), (364, 491, 479), (162, 271, 328), (586, 153, 698), (889, 202, 313), (393, 912, 133), (895, 348, 861), (138, 219, 231), (492, 314, 420), (270, 108, 80), (634, 779, 654), (147, 233, 152), (417, 184, 472), (325, 293, 209), (306, 162, 328), (636, 652, 630), (173, 286, 433), (299, 789, 54), (418, 312, 420), (298, 144, 134), (136, 506, 320), (642, 615, 610), (133, 650, 843), (349, 892, 18), (476, 565, 534), (559, 576, 780), (152, 221, 207), (145, 219, 233), (280, 174, 236), (141, 231, 219), (902, 322, 601), (527, 867, 166), (134, 506, 271), (237, 550, 25), (18, 787, 13), (468, 582, 217), (161, 221, 220), (901, 501, 532), (282, 491, 466), (247, 916, 450), (586, 642, 610), (134, 150, 183), (596, 578, 678), (170, 223, 163), (422, 409, 479), (591, 264, 241), (408, 789, 887), (147, 207, 319), (166, 867, 112), (88, 800, 457), (167, 271, 506), (58, 60, 270), (195, 776, 910), (467, 902, 263), (227, 745, 685), (713, 696, 635), (789, 299, 156), (21, 16, 711), (333, 382, 887), (237, 591, 602), (128, 180, 223), (603, 476, 707), (154, 139, 142), (151, 257, 286), (135, 471, 459), (716, 770, 622), (313, 650, 912), (167, 280, 173), (658, 424, 360), (142, 235, 155), (122, 168, 116), (716, 707, 706), (253, 589, 707), (647, 616, 695), (133, 240, 545), (287, 120, 164), (521, 811, 812), (29, 548, 460), (586, 729, 542), (606, 505, 507), (715, 553, 736), (152, 233, 219), (482, 274, 234), (608, 669, 659), (159, 290, 239), (649, 542, 699), (263, 409, 314), (132, 286, 280), (609, 581, 561), (670, 564, 777), (442, 196, 363), (558, 647, 695), (819, 487, 813), (611, 759, 616), (615, 642, 540), (562, 540, 580), (716, 622, 604), (174, 291, 236), (419, 901, 532), (161, 216, 207), (144, 298, 135), (205, 401, 218), (174, 280, 136), (510, 774, 137), (217, 782, 545), (333, 14, 382), (182, 904, 886), (130, 506, 136), (424, 643, 360), (407, 501, 901), (524, 310, 0), (139, 239, 164), (582, 415, 773), (148, 320, 183), (754, 648, 713), (634, 559, 537), (603, 899, 675), (154, 155, 277), (284, 469, 137), (864, 244, 844), (149, 197, 172), (61, 165, 431), (138, 221, 152), (290, 143, 239), (779, 756, 157), (168, 194, 199), (7, 789, 73), (160, 291, 318), (442, 854, 538), (129, 219, 145), (130, 280, 167), (223, 170, 283), (467, 263, 492), (296, 863, 839), (461, 879, 808), (681, 582, 773), (185, 172, 197), (178, 149, 172), (536, 776, 841), (164, 239, 287), (228, 296, 865), (512, 778, 738), (106, 254, 278), (741, 701, 775), (211, 140, 401), (214, 76, 324), (154, 142, 155), (385, 842, 474), (129, 230, 141), (643, 262, 552), (5, 835, 910), (137, 469, 434), (178, 163, 223), (168, 122, 124), (603, 707, 899), (658, 240, 315), (552, 565, 643), (294, 825, 824), (80, 108, 316), (409, 473, 479), (491, 364, 593), (154, 256, 239), (265, 276, 93), (681, 751, 582), (150, 504, 183), (393, 782, 204), (84, 72, 226), (203, 591, 778), (475, 203, 778), (157, 171, 779), (309, 279, 102), (216, 292, 207), (708, 217, 751), (24, 66, 452), (841, 646, 541), (140, 211, 341), (325, 224, 293), (60, 267, 246), (188, 210, 193), (264, 643, 241), (132, 151, 286), (217, 582, 751), (199, 116, 168), (537, 812, 634), (56, 345, 484), (196, 8, 711), (214, 107, 52), (481, 767, 599), (431, 519, 70), (231, 199, 225), (217, 708, 782), (889, 418, 202), (229, 181, 188), (550, 237, 602), (516, 901, 887), (558, 746, 585), (791, 184, 24), (201, 26, 20), (187, 229, 188), (891, 7, 73), (204, 708, 631), (497, 864, 195), (664, 652, 677), (210, 188, 181), (200, 856, 859), (702, 834, 898), (211, 128, 223), (406, 302, 882), (189, 874, 86), (525, 665, 496), (222, 289, 181), (605, 617, 673), (289, 225, 199), (61, 226, 165), (311, 801, 370), (159, 256, 236), (180, 128, 205), (218, 222, 205), (333, 887, 789), (706, 707, 589), (289, 194, 193), (262, 807, 552), (178, 223, 180), (603, 675, 619), (1, 125, 481), (611, 627, 667), (473, 601, 479), (601, 364, 479), (406, 420, 302), (510, 701, 741), (185, 197, 229), (716, 604, 899), (312, 516, 302), (273, 62, 63), (218, 216, 222), (2, 879, 480), (220, 221, 225), (643, 424, 241), (293, 319, 209), (464, 877, 466), (914, 492, 768), (901, 419, 73), (313, 912, 889), (408, 901, 73), (202, 420, 314), (284, 369, 469), (605, 641, 570), (208, 877, 369), (596, 773, 603), (197, 205, 222), (424, 658, 241), (681, 773, 596), (705, 480, 3), (162, 298, 271), (814, 602, 843), (133, 912, 650), (221, 161, 207), (251, 42, 35), (491, 282, 738), (385, 369, 426), (1, 481, 599), (904, 266, 198), (288, 631, 664), (775, 541, 646), (184, 66, 24), (556, 24, 201), (701, 510, 434), (775, 646, 741), (288, 73, 631), (811, 521, 865), (418, 407, 312), (762, 772, 841), (220, 289, 216), (222, 216, 289), (18, 13, 795), (601, 473, 263), (916, 19, 885), (605, 570, 716), (151, 256, 277), (915, 322, 894), (800, 88, 822), (603, 565, 476), (72, 50, 329), (31, 41, 42), (435, 877, 464), (19, 378, 327), (657, 774, 741), (603, 773, 360), (634, 654, 559), (816, 189, 86), (141, 230, 242), (681, 600, 751), (434, 469, 474), (480, 701, 474), (325, 47, 224), (6, 895, 861), (668, 905, 785), (289, 220, 225), (826, 0, 788), (559, 762, 576), (767, 461, 808), (205, 197, 180), (677, 449, 572), (520, 865, 521), (166, 771, 812), (298, 85, 471), (227, 684, 617), (315, 843, 241), (196, 442, 22), (594, 754, 526), (623, 752, 655), (287, 96, 120), (609, 522, 659), (547, 349, 18), (444, 607, 496), (233, 319, 321), (502, 727, 268), (548, 126, 528), (749, 555, 585), (233, 147, 319), (480, 486, 701), (308, 344, 51), (572, 449, 176), (854, 9, 538), (633, 796, 800), (313, 814, 843), (62, 105, 63), (262, 203, 475), (420, 406, 492), (207, 147, 152), (524, 781, 668), (222, 181, 229), (86, 852, 816), (189, 816, 813), (503, 308, 92), (100, 94, 70), (253, 707, 534), (241, 602, 591), (227, 605, 700), (278, 91, 64), (475, 778, 774), (228, 865, 844), (502, 665, 123), (282, 208, 738), (218, 445, 292), (528, 665, 192), (227, 551, 633), (611, 146, 759), (560, 671, 686), (700, 589, 656), (500, 771, 511), (288, 664, 653), (407, 912, 501), (307, 274, 79), (874, 334, 840), (465, 780, 529), (29, 723, 526), (449, 636, 176), (835, 5, 668), (322, 902, 894), (75, 108, 246), (227, 533, 684), (762, 654, 683), (243, 281, 389), (248, 231, 242), (299, 883, 156), (12, 724, 771), (14, 275, 15), (230, 74, 235), (360, 773, 658), (862, 228, 844), (646, 841, 772), (596, 619, 578), (197, 149, 180), (25, 491, 738), (807, 657, 772), (708, 664, 631), (877, 426, 369), (843, 315, 133), (264, 591, 203), (658, 415, 545), (541, 536, 841), (602, 814, 550), (431, 78, 519), (255, 243, 389), (498, 470, 488), (194, 168, 158), (448, 82, 95), (291, 320, 318), (515, 423, 285), (513, 483, 485), (436, 337, 340), (518, 485, 503), (513, 477, 483), (458, 439, 498), (298, 134, 271), (211, 401, 128), (255, 389, 339), (113, 111, 306), (210, 289, 193), (428, 358, 400), (483, 503, 485), (427, 515, 285), (513, 443, 477), (503, 392, 308), (107, 274, 52), (499, 261, 483), (878, 451, 456), (498, 439, 470), (477, 499, 483), (494, 412, 470), (493, 354, 398), (458, 340, 337), (494, 399, 412), (441, 355, 400), (446, 354, 493), (441, 368, 381), (453, 396, 416), (451, 412, 438), (455, 499, 477), (384, 478, 392), (462, 432, 443), (451, 878, 470), (448, 446, 351), (462, 404, 432), (437, 376, 390), (446, 443, 432), (443, 513, 462), (438, 374, 381), (458, 436, 439), (458, 98, 394), (439, 494, 470), (330, 257, 277), (344, 308, 392), (414, 335, 391), (428, 367, 380), (453, 375, 383), (458, 394, 338), (84, 269, 53), (454, 478, 297), (441, 356, 402), (430, 362, 395), (453, 416, 432), (495, 357, 403), (453, 359, 396), (515, 331, 332), (456, 397, 413), (292, 209, 207), (493, 377, 386), (430, 395, 404), (304, 85, 463), (495, 371, 388), (436, 342, 439), (429, 366, 386), (494, 391, 410), (437, 373, 383), (438, 397, 451), (441, 372, 390), (412, 451, 470), (437, 350, 403), (429, 335, 394), (438, 353, 397), (429, 379, 391), (437, 361, 398), (404, 462, 430), (404, 453, 432), (429, 347, 402), (410, 356, 381), (425, 347, 386), (405, 355, 390), (331, 515, 336), (446, 416, 396), (414, 326, 340), (328, 281, 343), (405, 357, 380), (399, 494, 410), (399, 438, 412), (413, 353, 381), (411, 359, 383), (446, 493, 351), (397, 456, 451), (413, 358, 387), (395, 453, 404), (425, 361, 390), (421, 350, 383), (421, 362, 388), (410, 379, 402), (391, 494, 414), (405, 376, 403), (425, 372, 402), (216, 161, 220), (421, 371, 403), (387, 456, 413), (458, 337, 436), (425, 377, 398), (411, 365, 396), (336, 255, 339), (458, 338, 340), (411, 373, 398), (421, 375, 395), (410, 374, 399), (413, 368, 400), (405, 367, 400), (379, 410, 391), (379, 429, 402), (377, 425, 386), (377, 493, 398), (376, 405, 390), (376, 437, 403), (375, 421, 383), (375, 453, 395), (374, 410, 381), (374, 438, 399), (373, 411, 383), (373, 437, 398), (372, 425, 390), (372, 441, 402), (427, 255, 336), (371, 421, 388), (371, 495, 403), (368, 413, 381), (368, 441, 400), (367, 405, 380), (367, 428, 400), (446, 411, 354), (366, 429, 394), (362, 430, 388), (362, 421, 395), (361, 437, 390), (361, 425, 398), (359, 453, 383), (359, 411, 396), (358, 428, 387), (358, 413, 400), (357, 495, 380), (357, 405, 403), (356, 441, 381), (356, 410, 402), (355, 441, 390), (355, 405, 400), (97, 113, 440), (354, 411, 398), (353, 438, 381), (353, 413, 397), (351, 493, 386), (446, 95, 455), (350, 437, 383), (350, 421, 403), (347, 429, 386), (347, 425, 402), (454, 297, 423), (446, 432, 416), (243, 255, 343), (494, 342, 414), (471, 135, 298), (436, 326, 342), (260, 81, 489), (454, 515, 332), (325, 209, 341), (342, 494, 439), (226, 48, 84), (386, 83, 99), (414, 338, 394), (384, 261, 297), (338, 414, 340), (34, 39, 37), (140, 218, 401), (446, 455, 477), (305, 82, 87), (446, 477, 443), (484, 106, 278), (335, 429, 391), (335, 414, 394), (281, 328, 271), (110, 270, 80), (290, 159, 236), (446, 396, 365), (389, 252, 339), (209, 445, 341), (306, 343, 285), (321, 224, 215), (326, 436, 340), (326, 414, 342), (506, 183, 320), (300, 111, 305), (445, 218, 341), (292, 216, 218), (446, 365, 411), (458, 87, 448), (366, 98, 83), (291, 174, 136), (304, 458, 498), (293, 224, 321), (504, 148, 183), (331, 336, 278), (317, 211, 102), (209, 319, 207), (478, 454, 332), (459, 498, 488), (27, 276, 265), (87, 304, 300), (401, 205, 128), (423, 440, 285), (211, 317, 341), (278, 336, 339), (454, 423, 515), (293, 321, 319), (87, 458, 304), (445, 209, 292), (291, 136, 320), (304, 498, 471), (498, 459, 471), (392, 503, 261), (49, 60, 58), (255, 427, 285), (261, 503, 483), (440, 113, 285), (323, 431, 165), (499, 297, 261), (504, 144, 135), (519, 100, 70), (281, 433, 389), (90, 254, 67), (290, 236, 291), (291, 160, 290), (286, 257, 252), (508, 121, 124), (287, 143, 115), (289, 210, 181), (506, 130, 167), (289, 199, 194), (154, 239, 139), (463, 298, 162), (252, 433, 286), (300, 463, 162), (306, 328, 343), (119, 145, 233), (478, 384, 297), (271, 167, 173), (281, 173, 433), (58, 110, 214), (118, 49, 214), (440, 423, 297), (90, 249, 254), (142, 139, 164), (281, 243, 343), (261, 384, 392), (463, 300, 304), (56, 71, 50), (51, 478, 59), (173, 281, 271), (489, 224, 47), (56, 50, 345), (260, 93, 276), (175, 272, 269), (256, 159, 239), (132, 256, 151), (329, 212, 226), (63, 69, 295), (280, 130, 136), (231, 225, 221), (316, 93, 489), (279, 325, 341), (273, 63, 295), (331, 64, 332), (97, 455, 305), (77, 276, 109), (256, 132, 236), (478, 344, 392), (252, 346, 339), (107, 214, 324), (76, 214, 110), (257, 151, 277), (308, 273, 92), (74, 165, 212), (119, 233, 215), (325, 279, 47), (277, 155, 235), (55, 84, 53), (515, 427, 336), (343, 255, 285), (106, 484, 303), (242, 120, 248), (213, 267, 60), (235, 142, 230), (231, 141, 242), (233, 321, 215), (164, 242, 142), (433, 252, 389), (317, 279, 341), (230, 129, 145), (329, 259, 212), (279, 80, 47), (214, 49, 58), (118, 307, 79), (219, 129, 141), (57, 249, 490), (258, 38, 32), (218, 140, 341), (219, 138, 152), (222, 229, 197), (279, 317, 102), (231, 248, 199), (221, 138, 231), (51, 273, 308), (256, 154, 277), (594, 573, 749), (754, 594, 686), (123, 607, 640), (535, 671, 759), (747, 903, 757), (637, 755, 736), (917, 730, 691), (539, 797, 544), (544, 803, 639), (539, 639, 546), (888, 621, 722), (540, 562, 615), (595, 742, 679), (641, 693, 570), (569, 674, 666), (712, 680, 567), (724, 812, 771), (897, 682, 563), (758, 626, 674), (847, 730, 743), (888, 794, 802), (572, 176, 655), (709, 577, 750), (777, 562, 580), (797, 685, 745), (699, 614, 613), (726, 583, 628), (744, 709, 618), (574, 661, 755), (660, 535, 759), (574, 755, 637), (744, 531, 709), (626, 688, 674), (549, 625, 755), (712, 699, 579), (734, 897, 563), (671, 560, 746), (754, 686, 648), (590, 618, 587), (628, 718, 588), (553, 637, 736), (595, 531, 651), (788, 690, 757), (727, 123, 640), (763, 725, 689), (268, 900, 584), (542, 712, 676), (567, 735, 758), (748, 651, 531), (732, 584, 572), (712, 567, 620), (744, 748, 531), (742, 598, 679), (598, 742, 692), (595, 577, 531), (623, 733, 679), (672, 671, 669), (637, 553, 726), (29, 460, 623), (728, 662, 750), (660, 352, 669), (630, 597, 709), (635, 606, 607), (670, 715, 564), (581, 667, 554), (680, 651, 748), (758, 620, 567), (590, 629, 626), (732, 528, 192), (670, 777, 726), (659, 352, 609), (760, 671, 746), (569, 661, 574), (665, 126, 186), (744, 590, 567), (726, 777, 580), (568, 688, 626), (680, 663, 651), (638, 578, 619), (613, 651, 663), (592, 681, 596), (681, 592, 678), (606, 507, 522), (680, 579, 663), (639, 539, 544), (644, 697, 540), (614, 698, 555), (569, 575, 661), (575, 622, 661), (673, 632, 641), (906, 568, 638), (693, 625, 549), (606, 522, 737), (712, 620, 676), (590, 587, 629), (608, 672, 669), (571, 636, 728), (554, 612, 802), (568, 626, 629), (584, 192, 268), (578, 638, 678), (621, 786, 722), (604, 619, 899), (684, 624, 673), (675, 899, 619), (699, 698, 614), (580, 676, 620), (623, 655, 571), (622, 770, 661), (694, 847, 764), (722, 794, 888), (667, 581, 660), (639, 803, 722), (557, 906, 638), (662, 630, 750), (693, 549, 661), (717, 530, 546), (736, 786, 715), (915, 593, 601), (568, 906, 688), (661, 549, 755), (624, 533, 530), (622, 557, 638), (760, 746, 695), (786, 717, 546), (903, 747, 761), (826, 753, 689), (587, 618, 600), (733, 728, 679), (735, 567, 590), (786, 714, 717), (718, 620, 588), (568, 678, 638), (613, 663, 579), (674, 588, 758), (569, 628, 674), (682, 897, 702), (670, 726, 553), (696, 713, 648), (712, 649, 699), (909, 721, 710), (753, 826, 757), (577, 709, 531), (712, 579, 680), (665, 502, 268), (786, 621, 715), (595, 679, 728), (577, 595, 750), (569, 906, 575), (727, 502, 123), (588, 620, 758), (584, 900, 653), (570, 770, 716), (604, 638, 619), (797, 546, 530), (665, 525, 123), (627, 554, 667), (777, 566, 612), (687, 714, 786), (612, 554, 703), (671, 672, 648), (676, 580, 697), (802, 566, 888), (618, 597, 600), (522, 609, 737), (693, 770, 570), (568, 629, 678), (692, 555, 598), (750, 595, 728), (704, 725, 543), (607, 525, 496), (590, 744, 618), (726, 628, 637), (841, 576, 762), (597, 618, 709), (692, 595, 651), (628, 583, 718), (594, 749, 585), (750, 630, 709), (558, 153, 647), (594, 526, 723), (623, 679, 598), (543, 847, 898), (742, 595, 692), (769, 690, 599), (715, 670, 553), (626, 735, 590), (621, 888, 715), (684, 673, 617), (680, 744, 567), (907, 581, 554), (613, 692, 651), (769, 599, 767), (556, 909, 710), (447, 616, 647), (653, 677, 572), (672, 608, 648), (583, 580, 718), (721, 909, 792), (917, 682, 702), (714, 624, 717), (687, 736, 625), (638, 604, 622), (728, 733, 571), (730, 917, 743), (735, 626, 758), (812, 724, 634), (687, 786, 736), (653, 900, 891), (685, 797, 530), (734, 909, 556), (535, 660, 669), (684, 533, 624), (897, 734, 556), (733, 623, 571), (791, 896, 918), (632, 625, 641), (903, 753, 757), (909, 734, 563), (653, 572, 584), (743, 898, 847), (662, 728, 636), (790, 767, 808), (613, 555, 692), (764, 847, 725), (585, 560, 686), (666, 674, 688), (755, 625, 736), (802, 831, 907), (769, 747, 757), (588, 674, 628), (703, 610, 615), (847, 543, 725), (569, 574, 628), (761, 769, 645), (747, 769, 761), (704, 826, 689), (693, 641, 625), (753, 903, 689), (721, 896, 710), (645, 767, 790), (710, 896, 791), (903, 731, 689), (826, 543, 898), (690, 769, 757), (725, 704, 689), (826, 704, 543), (632, 624, 714), (906, 557, 575), (694, 691, 730), (554, 627, 703), (793, 803, 822), (793, 908, 794), (796, 815, 800), (530, 717, 624), (798, 824, 825), (798, 881, 806), (831, 802, 794), (838, 805, 809), (574, 637, 628), (693, 661, 770), (917, 719, 563), (690, 788, 599), (557, 622, 575), (696, 608, 635), (613, 614, 555), (796, 633, 551), (682, 917, 563), (608, 696, 648), (740, 909, 563), (680, 748, 744), (678, 629, 681), (569, 666, 906), (847, 694, 730), (794, 722, 803), (810, 838, 833), (644, 642, 586), (803, 793, 794), (804, 824, 836), (830, 858, 805), (858, 830, 806), (809, 881, 765), (809, 846, 838), (920, 817, 832), (824, 798, 806), (832, 818, 837), (823, 852, 827), (823, 881, 825), (806, 836, 824), (803, 800, 822), (827, 920, 765), (828, 765, 837), (829, 846, 765), (881, 798, 825), (905, 705, 785), (831, 908, 833), (872, 817, 849), (833, 876, 907), (881, 858, 806), (876, 833, 838), (838, 810, 830), (908, 810, 833), (881, 827, 765), (908, 793, 822), (846, 809, 765), (872, 820, 832), (840, 863, 848), (817, 872, 832), (840, 848, 874), (825, 813, 816), (817, 920, 849), (845, 866, 850), (845, 852, 848), (852, 845, 850), (849, 870, 872), (849, 920, 850), (850, 871, 870), (816, 852, 823), (855, 871, 857), (855, 869, 870), (824, 804, 819), (805, 881, 809), (857, 868, 873), (851, 860, 857), (861, 863, 862), (855, 870, 871), (799, 836, 806), (810, 908, 830), (860, 866, 863), (839, 863, 840), (811, 865, 839), (797, 539, 546), (871, 851, 857), (703, 615, 612), (860, 859, 857), (786, 639, 722), (836, 799, 822), (906, 666, 688), (881, 823, 827), (859, 919, 857), (866, 845, 848), (858, 881, 805), (869, 872, 870), (850, 920, 852), (920, 827, 852), (850, 866, 871), (805, 838, 830), (794, 908, 831), (873, 855, 857), (870, 849, 850), (632, 714, 687), (920, 832, 837), (920, 837, 765), (913, 768, 882), (907, 831, 833), (620, 718, 580), (837, 821, 828), (799, 830, 822), (876, 838, 846), (860, 851, 866), (786, 546, 639), (825, 816, 823), (830, 799, 806), (880, 890, 885), (896, 721, 792), (851, 871, 866), (776, 536, 910), (857, 919, 868), (907, 554, 802), (863, 861, 860), (866, 848, 863), (919, 853, 868), (890, 916, 885), (908, 822, 830), (447, 610, 703), (768, 913, 914), (894, 893, 915), (767, 645, 769), (808, 879, 842), (765, 828, 829), (884, 890, 880)])
me_plane.polygons.foreach_set('material_index', [0, 0, 0, 0, 0, 0, 0, 0, 0, 0, 0, 0, 0, 0, 0, 0, 0, 0, 0, 0, 0, 0, 0, 0, 0, 0, 0, 0, 0, 0, 0, 0, 0, 0, 0, 0, 0, 0, 0, 0, 0, 0, 0, 0, 0, 0, 0, 0, 0, 0, 0, 0, 0, 0, 0, 0, 0, 0, 0, 0, 0, 0, 0, 0, 0, 0, 0, 0, 0, 0, 0, 0, 0, 0, 0, 0, 0, 0, 0, 0, 0, 0, 0, 0, 0, 0, 0, 0, 0, 0, 0, 0, 0, 0, 0, 0, 1, 0, 0, 0, 0, 0, 0, 0, 1, 1, 0, 0, 0, 0, 0, 0, 1, 0, 0, 0, 0, 0, 0, 0, 0, 0, 0, 0, 0, 0, 0, 0, 0, 0, 0, 0, 0, 0, 0, 0, 0, 0, 0, 0, 0, 0, 0, 0, 1, 0, 0, 0, 0, 0, 0, 0, 0, 1, 0, 0, 0, 0, 0, 0, 0, 0, 0, 0, 0, 0, 0, 0, 0, 1, 0, 0, 0, 0, 0, 0, 0, 0, 0, 0, 0, 0, 0, 0, 0, 1, 0, 0, 0, 0, 0, 0, 0, 0, 0, 0, 0, 0, 0, 0, 0, 0, 0, 0, 0, 0, 1, 0, 0, 0, 0, 0, 1, 0, 0, 1, 0, 0, 0, 1, 0, 0, 0, 0, 0, 0, 0, 0, 0, 1, 0, 0, 0, 0, 0, 0, 0, 0, 0, 0, 1, 0, 0, 0, 0, 0, 0, 0, 0, 0, 0, 0, 0, 0, 0, 0, 0, 0, 0, 0, 0, 1, 0, 0, 0, 0, 0, 0, 0, 0, 0, 0, 0, 0, 0, 0, 0, 0, 0, 0, 0, 0, 0, 0, 0, 0, 0, 0, 0, 0, 0, 0, 0, 0, 0, 1, 0, 0, 1, 0, 0, 0, 0, 0, 0, 0, 0, 0, 0, 1, 0, 0, 0, 0, 0, 0, 0, 0, 0, 0, 0, 0, 0, 0, 0, 0, 0, 0, 0, 0, 0, 0, 0, 0, 0, 0, 0, 1, 0, 0, 0, 0, 0, 0, 0, 0, 0, 0, 0, 0, 0, 0, 0, 0, 0, 0, 0, 0, 0, 0, 0, 0, 0, 0, 0, 0, 0, 0, 0, 0, 0, 0, 0, 0, 0, 0, 0, 0, 0, 0, 0, 0, 0, 0, 0, 0, 0, 0, 0, 0, 0, 0, 0, 0, 0, 1, 0, 0, 0, 0, 0, 0, 0, 0, 1, 0, 0, 0, 0, 0, 0, 0, 0, 0, 0, 0, 0, 0, 0, 0, 0, 0, 0, 0, 0, 0, 0, 0, 0, 0, 0, 0, 0, 0, 0, 1, 0, 0, 0, 0, 0, 0, 0, 0, 0, 0, 0, 0, 0, 1, 0, 0, 0, 0, 0, 0, 0, 0, 0, 0, 1, 0, 0, 0, 0, 0, 0, 0, 0, 0, 0, 0, 0, 0, 0, 0, 0, 0, 0, 0, 0, 0, 0, 0, 0, 0, 0, 0, 0, 0, 0, 0, 1, 1, 0, 1, 0, 0, 0, 0, 0, 1, 0, 0, 0, 1, 0, 0, 0, 0, 1, 0, 0, 1, 0, 0, 0, 0, 1, 0, 0, 0, 0, 0, 0, 1, 0, 0, 0, 0, 0, 0, 0, 0, 1, 0, 0, 0, 0, 1, 0, 0, 0, 1, 1, 0, 1, 1, 1, 1, 1, 0, 0, 1, 1, 1, 1, 1, 1, 0, 0, 0, 1, 0, 1, 0, 0, 0, 0, 0, 0, 0, 1, 0, 1, 0, 0, 0, 0, 1, 0, 0, 1, 0, 0, 1, 0, 1, 0, 0, 1, 0, 1, 0, 0, 0, 0, 0, 1, 0, 0, 0, 0, 1, 1, 0, 0, 1, 0, 0, 0, 0, 1, 1, 0, 0, 0, 0, 1, 0, 1, 1, 0, 1, 1, 1, 1, 0, 0, 0, 1, 1, 0, 0, 0, 0, 0, 0, 1, 0, 0, 0, 0, 1, 0, 0, 0, 1, 0, 1, 1, 0, 1, 0, 0, 1, 1, 0, 0, 0, 0, 0, 1, 1, 1, 1, 0, 0, 1, 0, 0, 0, 1, 0, 0, 0, 0, 1, 0, 1, 0, 0, 0, 1, 0, 1, 1, 0, 0, 0, 0, 0, 0, 0, 0, 0, 1, 0, 1, 1, 1, 0, 0, 1, 0, 1, 1, 0, 0, 0, 0, 1, 0, 0, 0, 0, 0, 1, 0, 0, 1, 0, 0, 1, 0, 0, 0, 0, 0, 0, 0, 0, 0, 1, 0, 1, 1, 1, 1, 0, 0, 0, 1, 1, 0, 0, 0, 1, 0, 1, 0, 0, 0, 1, 0, 1, 1, 0, 1, 1, 0, 1, 0, 1, 0, 1, 1, 1, 0, 0, 0, 0, 1, 1, 0, 1, 0, 0, 0, 0, 1, 0, 1, 0, 1, 0, 0, 0, 1, 1, 0, 0, 0, 1, 0, 0, 0, 1, 0, 0, 1, 0, 0, 0, 0, 0, 0, 1, 0, 0, 0, 1, 1, 0, 1, 0, 1, 0, 1, 0, 0, 0, 0, 0, 0, 1, 0, 0, 1, 0, 0, 0, 0, 0, 1, 0, 0, 0, 0, 1, 0, 0, 1, 0, 0, 0, 1, 0, 1, 0, 0, 1, 1, 1, 0, 0, 1, 0, 1, 0, 0, 0, 0, 0, 0, 0, 1, 0, 0, 0, 1, 0, 1, 0, 1, 0, 0, 0, 0, 0, 0, 0, 0, 0, 0, 1, 0, 0, 0, 1, 0, 0, 1, 1, 0, 0, 0, 0, 0, 0, 0, 0, 0, 0, 0, 0, 0, 0, 1, 1, 0, 0, 0, 0, 1, 0, 0, 0, 0, 0, 0, 0, 0, 0, 0, 0, 1, 0, 0, 0, 0, 0, 0, 1, 0, 0, 0, 1, 0, 0, 0, 1, 0, 0, 0, 0, 0, 1, 0, 0, 0, 1, 0, 0, 0, 1, 0, 0, 0, 0, 0, 0, 0, 0, 0, 1, 0, 1, 0, 1, 0, 0, 0, 0, 0, 0, 0, 0, 0, 0, 1, 0, 0, 0, 0, 0, 0, 0, 0, 0, 1, 0, 0, 0, 0, 0, 0, 0, 0, 1, 1, 0, 0, 0, 0, 0, 0, 0, 0, 1, 0, 0, 0, 0, 0, 0, 0, 0, 0, 0, 1, 1, 1, 1, 1, 1, 1, 1, 1, 1, 1, 1, 1, 1, 1, 1, 1, 1, 1, 1, 1, 0, 1, 1, 1, 1, 1, 1, 1, 1, 1, 1, 1, 1, 1, 1, 1, 1, 1, 1, 1, 1, 1, 1, 1, 1, 1, 1, 1, 1, 1, 1, 1, 1, 0, 1, 1, 1, 1, 1, 1, 1, 1, 1, 1, 1, 1, 1, 1, 1, 1, 1, 1, 1, 1, 1, 1, 1, 1, 1, 1, 1, 1, 1, 1, 1, 1, 1, 1, 1, 1, 1, 1, 1, 1, 1, 1, 1, 1, 1, 1, 1, 1, 1, 1, 1, 1, 1, 1, 1, 1, 1, 1, 1, 1, 1, 1, 1, 1, 1, 1, 1, 1, 1, 1, 1, 1, 1, 1, 1, 1, 1, 1, 1, 1, 1, 1, 1, 1, 1, 1, 1, 1, 1, 1, 1, 1, 1, 1, 1, 1, 1, 1, 1, 1, 1, 1, 1, 1, 1, 1, 1, 1, 1, 1, 1, 1, 1, 1, 1, 1, 1, 0, 1, 1, 1, 0, 1, 1, 1, 1, 1, 1, 1, 1, 1, 0, 1, 1, 1, 0, 1, 1, 1, 1, 1, 1, 1, 1, 1, 1, 1, 1, 1, 1, 1, 1, 1, 1, 1, 1, 0, 1, 1, 1, 0, 1, 1, 1, 1, 1, 1, 1, 1, 1, 1, 1, 1, 1, 0, 1, 1, 1, 0, 1, 1, 0, 1, 0, 1, 1, 1, 1, 1, 1, 1, 1, 1, 1, 1, 1, 1, 0, 1, 1, 1, 0, 0, 1, 0, 1, 1, 1, 1, 0, 0, 1, 0, 0, 0, 0, 1, 1, 0, 0, 1, 1, 0, 0, 0, 0, 1, 0, 1, 1, 1, 0, 0, 1, 0, 0, 0, 0, 1, 0, 1, 1, 0, 1, 0, 1, 1, 1, 1, 1, 0, 1, 0, 0, 0, 0, 1, 0, 0, 1, 1, 1, 0, 1, 1, 0, 1, 0, 0, 0, 0, 0, 0, 0, 0, 0, 0, 0, 0, 0, 0, 0, 0, 0, 0, 0, 0, 0, 0, 0, 0, 0, 0, 0, 0, 0, 0, 0, 0, 0, 0, 0, 0, 0, 0, 0, 0, 0, 0, 0, 0, 0, 0, 0, 0, 0, 0, 0, 0, 0, 0, 0, 0, 0, 0, 0, 0, 0, 0, 0, 0, 0, 0, 0, 0, 0, 0, 0, 0, 0, 0, 0, 0, 0, 0, 0, 0, 0, 0, 0, 0, 0, 0, 0, 0, 0, 0, 0, 0, 0, 0, 0, 0, 0, 0, 0, 0, 0, 0, 0, 0, 0, 0, 0, 0, 0, 0, 0, 0, 0, 0, 0, 0, 0, 0, 0, 0, 0, 0, 0, 0, 0, 0, 0, 0, 0, 0, 0, 0, 0, 0, 0, 0, 0, 0, 0, 0, 0, 0, 0, 0, 0, 0, 0, 0, 0, 0, 0, 0, 0, 0, 0, 0, 0, 0, 0, 0, 0, 0, 0, 0, 0, 0, 0, 0, 0, 0, 0, 0, 0, 0, 0, 0, 0, 0, 0, 0, 0, 0, 0, 0, 0, 0, 0, 0, 0, 0, 0, 0, 0, 0, 0, 0, 0, 0, 0, 0, 0, 0, 0, 0, 0, 0, 0, 0, 0, 0, 0, 0, 0, 0, 0, 0, 0, 0, 0, 0, 0, 0, 0, 0, 0, 0, 0, 0, 0, 0, 0, 0, 0, 0, 0, 0, 0, 0, 0, 4, 0, 4, 0, 0, 0, 0, 0, 0, 0, 0, 0, 1, 1, 1, 0, 1, 1, 1, 1, 0, 0, 0, 0, 0, 0, 0, 0, 0, 0, 0, 0, 0, 0, 0, 0, 1, 0, 1, 1, 1, 1, 1, 1, 1, 1, 1, 1, 1, 1, 1, 1, 1, 1, 1, 0, 1, 1, 1, 1, 1, 1, 1, 1, 1, 1, 1, 1, 1, 1, 1, 1, 1, 1, 1, 1, 1, 1, 1, 1, 1, 1, 1, 1, 0, 1, 1, 1, 1, 0, 0, 1, 0, 1, 0, 0, 0, 0, 0, 1, 1, 1, 1, 1, 1, 1, 1, 1, 1, 1, 1, 0, 1, 1, 0, 1, 0, 1, 1, 1, 1, 0, 1, 1, 0, 4, 1, 0, 1, 0, 1, 0, 1, 0, 1, 0, 0, 0, 0, 0, 1, 4])
me_plane.materials.append(mat_droga)
me_plane.materials.append(mat_trawa)
me_plane.materials.append(mat_chodnik)
me_plane.materials.append(mat_kraweznik)
me_plane.materials.append(mat_skala)
me_plane.use_remesh_preserve_volume = False
me_plane.use_remesh_preserve_attributes = False
me_plane.use_mirror_vertex_groups = False
me_plane.update()

# ---- objects
ob_plane = bpy.data.objects.new('Plane', me_plane)

# ---- transforms, parenting, visibility, modifiers, constraints
ob_plane.location = (12.32, 16.6, 2.98e-08)
ob_plane.rotation_euler = (1.571, 0.0, 0.0)
ob_plane.lineart.crease_threshold = 0.0

# ---- collection membership
col_collection_1.objects.link(ob_plane)

# ---- scene / render settings (as saved in the file)
scene.frame_start = 1; scene.frame_end = 250; scene.frame_set(1)
scene.render.engine = 'BLENDER_EEVEE_NEXT'
scene.render.resolution_percentage = 50
scene.render.dither_intensity = 0.0
scene.cycles.use_denoising = False
scene.cycles.samples = 128
scene.cycles.sampling_pattern = 'TABULATED_SOBOL'
scene.cycles.light_sampling_threshold = 0.0
scene.cycles.use_adaptive_sampling = False
scene.cycles.use_light_tree = False
scene.cycles.blur_glossy = 0.0
scene.cycles.sample_clamp_indirect = 0.0
scene.view_settings.view_transform = 'Standard'
bpy.context.view_layer.update()

# ---- added for rendering (the .blend has no active camera and no usable light): camera, sun
cam_auto = bpy.data.cameras.new('AutoCamera')
cam_auto.lens = 50.0
cam_auto.sensor_width = 36.0
cam_auto.clip_end = 4728.15
ob_auto_camera = bpy.data.objects.new('AutoCamera', cam_auto)
scene.collection.objects.link(ob_auto_camera)
ob_auto_camera.location = (218.335, -313.58, 230.268)
ob_auto_camera.rotation_euler = (1.09748, -7.21219e-08, 0.694738)
scene.camera = ob_auto_camera
light_auto_sun = bpy.data.lights.new('AutoSun', 'SUN')
light_auto_sun.energy = 3.0
light_auto_sun.angle = 0.0523599
ob_auto_sun = bpy.data.objects.new('AutoSun', light_auto_sun)
scene.collection.objects.link(ob_auto_sun)
ob_auto_sun.rotation_euler = (0.872665, 0.174533, 0.523599)
bpy.context.view_layer.update()
